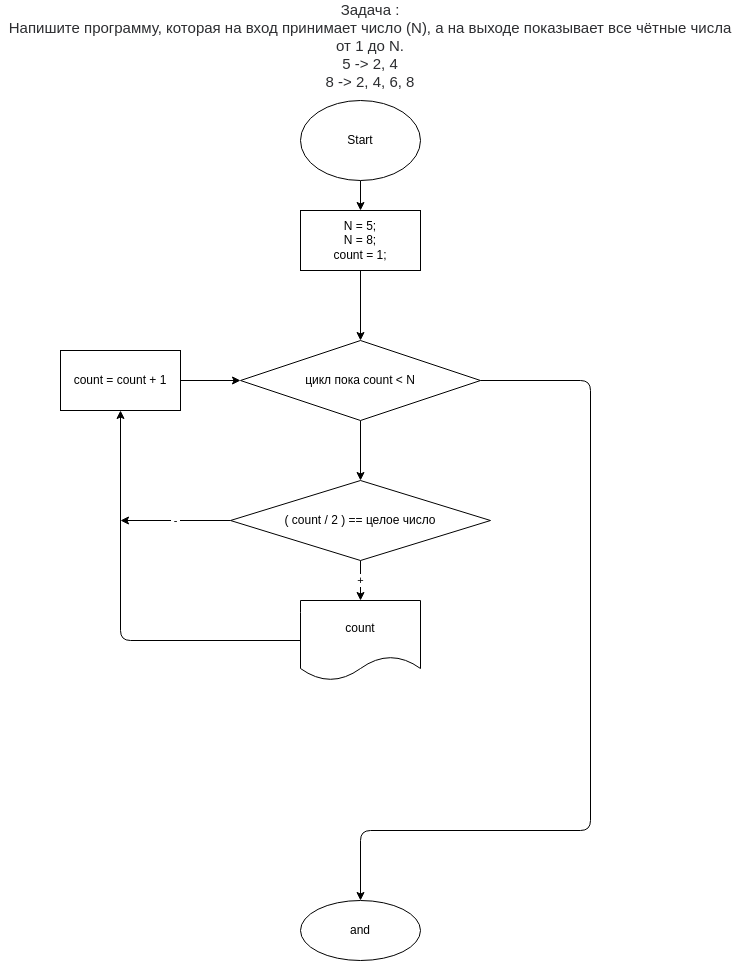

The diagram above was exported from draw.io. Its source (the exported page's mxGraphModel, read from the mxfile embedded in the PNG):
<mxGraphModel dx="834" dy="382" grid="1" gridSize="10" guides="1" tooltips="1" connect="1" arrows="1" fold="1" page="1" pageScale="1" pageWidth="827" pageHeight="1169" math="0" shadow="0">
  <root>
    <mxCell id="0" />
    <mxCell id="1" parent="0" />
    <mxCell id="2" value="&lt;p style=&quot;box-sizing: border-box ; margin: 0px ; color: rgb(44 , 45 , 48) ; font-family: &amp;#34;roboto&amp;#34; , &amp;#34;san francisco&amp;#34; , &amp;#34;helvetica neue&amp;#34; , &amp;#34;helvetica&amp;#34; , &amp;#34;arial&amp;#34; ; font-size: 15px ; background-color: rgb(255 , 255 , 255)&quot;&gt;Задача :&lt;/p&gt;&lt;p style=&quot;box-sizing: border-box ; margin: 0px ; color: rgb(44 , 45 , 48) ; font-family: &amp;#34;roboto&amp;#34; , &amp;#34;san francisco&amp;#34; , &amp;#34;helvetica neue&amp;#34; , &amp;#34;helvetica&amp;#34; , &amp;#34;arial&amp;#34; ; font-size: 15px ; background-color: rgb(255 , 255 , 255)&quot;&gt;Напишите программу, которая на вход принимает число (N), а на выходе показывает все чётные числа от 1 до N.&lt;/p&gt;&lt;p style=&quot;box-sizing: border-box ; margin: 0px ; color: rgb(44 , 45 , 48) ; font-family: &amp;#34;roboto&amp;#34; , &amp;#34;san francisco&amp;#34; , &amp;#34;helvetica neue&amp;#34; , &amp;#34;helvetica&amp;#34; , &amp;#34;arial&amp;#34; ; font-size: 15px ; background-color: rgb(255 , 255 , 255)&quot;&gt;5 -&amp;gt; 2, 4&lt;br style=&quot;box-sizing: border-box&quot;&gt;8 -&amp;gt; 2, 4, 6, 8&lt;/p&gt;" style="text;html=1;strokeColor=none;fillColor=none;align=center;verticalAlign=middle;whiteSpace=wrap;rounded=0;" vertex="1" parent="1">
      <mxGeometry x="50" y="10" width="740" height="90" as="geometry" />
    </mxCell>
    <mxCell id="5" value="" style="edgeStyle=none;html=1;" edge="1" parent="1" source="3" target="4">
      <mxGeometry relative="1" as="geometry" />
    </mxCell>
    <mxCell id="3" value="Start" style="ellipse;whiteSpace=wrap;html=1;" vertex="1" parent="1">
      <mxGeometry x="350" y="110" width="120" height="80" as="geometry" />
    </mxCell>
    <mxCell id="7" value="" style="edgeStyle=none;html=1;" edge="1" parent="1" source="4" target="6">
      <mxGeometry relative="1" as="geometry" />
    </mxCell>
    <mxCell id="4" value="N = 5;&lt;br&gt;N = 8;&lt;br&gt;count = 1;" style="whiteSpace=wrap;html=1;" vertex="1" parent="1">
      <mxGeometry x="350" y="220" width="120" height="60" as="geometry" />
    </mxCell>
    <mxCell id="9" value="" style="edgeStyle=none;html=1;" edge="1" parent="1" source="6" target="8">
      <mxGeometry relative="1" as="geometry" />
    </mxCell>
    <mxCell id="18" style="edgeStyle=none;html=1;entryX=0.5;entryY=0;entryDx=0;entryDy=0;" edge="1" parent="1" source="6" target="13">
      <mxGeometry relative="1" as="geometry">
        <Array as="points">
          <mxPoint x="640" y="390" />
          <mxPoint x="640" y="840" />
          <mxPoint x="410" y="840" />
        </Array>
      </mxGeometry>
    </mxCell>
    <mxCell id="6" value="цикл пока count &amp;lt; N" style="rhombus;whiteSpace=wrap;html=1;" vertex="1" parent="1">
      <mxGeometry x="290" y="350" width="240" height="80" as="geometry" />
    </mxCell>
    <mxCell id="11" value="&amp;nbsp;+&amp;nbsp;" style="edgeStyle=none;html=1;" edge="1" parent="1" source="8" target="10">
      <mxGeometry relative="1" as="geometry" />
    </mxCell>
    <mxCell id="19" value="&amp;nbsp;-&amp;nbsp;" style="edgeStyle=none;html=1;" edge="1" parent="1" source="8">
      <mxGeometry relative="1" as="geometry">
        <mxPoint x="170" y="530" as="targetPoint" />
      </mxGeometry>
    </mxCell>
    <mxCell id="8" value="( count / 2 ) == целое число" style="rhombus;whiteSpace=wrap;html=1;" vertex="1" parent="1">
      <mxGeometry x="280" y="490" width="260" height="80" as="geometry" />
    </mxCell>
    <mxCell id="16" value="" style="edgeStyle=none;html=1;" edge="1" parent="1" source="10" target="15">
      <mxGeometry relative="1" as="geometry">
        <Array as="points">
          <mxPoint x="170" y="650" />
        </Array>
      </mxGeometry>
    </mxCell>
    <mxCell id="10" value="count" style="shape=document;whiteSpace=wrap;html=1;boundedLbl=1;" vertex="1" parent="1">
      <mxGeometry x="350" y="610" width="120" height="80" as="geometry" />
    </mxCell>
    <mxCell id="13" value="and" style="ellipse;whiteSpace=wrap;html=1;" vertex="1" parent="1">
      <mxGeometry x="350" y="910" width="120" height="60" as="geometry" />
    </mxCell>
    <mxCell id="20" style="edgeStyle=none;html=1;entryX=0;entryY=0.5;entryDx=0;entryDy=0;" edge="1" parent="1" source="15" target="6">
      <mxGeometry relative="1" as="geometry" />
    </mxCell>
    <mxCell id="15" value="count = count + 1" style="whiteSpace=wrap;html=1;" vertex="1" parent="1">
      <mxGeometry x="110" y="360" width="120" height="60" as="geometry" />
    </mxCell>
  </root>
</mxGraphModel>